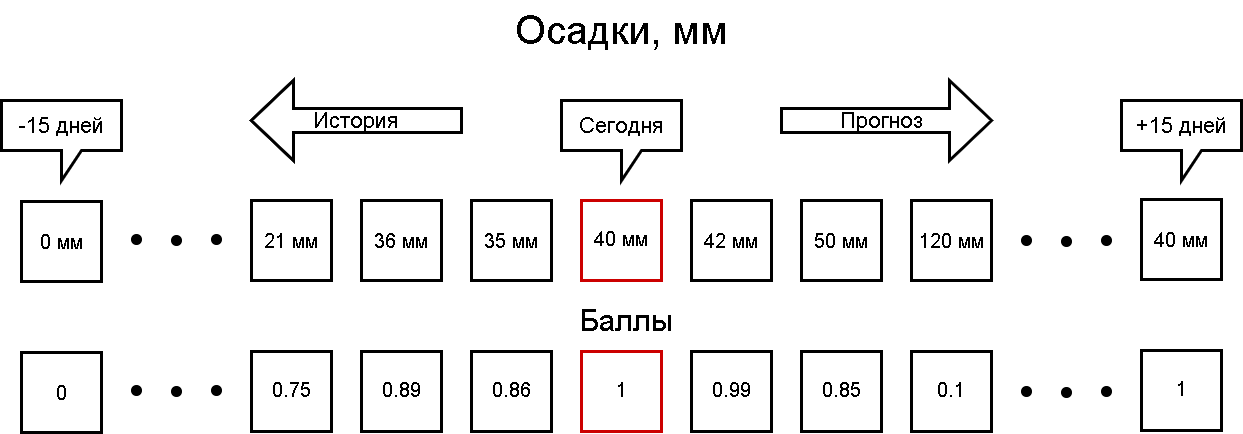

The diagram above was exported from draw.io. Its source (the exported page's mxGraphModel, read from the mxfile embedded in the PNG):
<mxGraphModel dx="2255" dy="806" grid="1" gridSize="10" guides="1" tooltips="1" connect="1" arrows="1" fold="1" page="1" pageScale="1" pageWidth="1169" pageHeight="827" math="0" shadow="0">
  <root>
    <mxCell id="0" />
    <mxCell id="1" parent="0" />
    <mxCell id="OmU8oXcarP5FJOLqygCf-1" value="&lt;sup&gt;&lt;span style=&quot;font-size: 20px&quot;&gt;40 мм&lt;/span&gt;&lt;br&gt;&lt;/sup&gt;" style="whiteSpace=wrap;html=1;aspect=fixed;strokeWidth=3;strokeColor=#CC0000;" parent="1" vertex="1">
      <mxGeometry x="540" y="380" width="80" height="80" as="geometry" />
    </mxCell>
    <mxCell id="OmU8oXcarP5FJOLqygCf-2" value="&lt;span style=&quot;font-size: 20px&quot;&gt;42 мм&lt;/span&gt;&lt;sup&gt;&lt;br&gt;&lt;/sup&gt;" style="whiteSpace=wrap;html=1;aspect=fixed;strokeWidth=3;" parent="1" vertex="1">
      <mxGeometry x="650" y="380" width="80" height="80" as="geometry" />
    </mxCell>
    <mxCell id="OmU8oXcarP5FJOLqygCf-3" value="&lt;span style=&quot;font-size: 20px&quot;&gt;50 мм&lt;/span&gt;&lt;sup&gt;&lt;br&gt;&lt;/sup&gt;" style="whiteSpace=wrap;html=1;aspect=fixed;strokeWidth=3;" parent="1" vertex="1">
      <mxGeometry x="760" y="380" width="80" height="80" as="geometry" />
    </mxCell>
    <mxCell id="OmU8oXcarP5FJOLqygCf-4" value="&lt;span style=&quot;font-size: 20px&quot;&gt;120 мм&lt;/span&gt;&lt;sup&gt;&lt;br&gt;&lt;/sup&gt;" style="whiteSpace=wrap;html=1;aspect=fixed;strokeWidth=3;" parent="1" vertex="1">
      <mxGeometry x="870" y="380" width="80" height="80" as="geometry" />
    </mxCell>
    <mxCell id="OmU8oXcarP5FJOLqygCf-5" value="&lt;span style=&quot;font-size: 20px&quot;&gt;21 мм&lt;/span&gt;&lt;sup&gt;&lt;br&gt;&lt;/sup&gt;" style="whiteSpace=wrap;html=1;aspect=fixed;strokeWidth=3;" parent="1" vertex="1">
      <mxGeometry x="210" y="380" width="80" height="80" as="geometry" />
    </mxCell>
    <mxCell id="OmU8oXcarP5FJOLqygCf-6" value="&lt;span style=&quot;font-size: 20px&quot;&gt;36 мм&lt;/span&gt;&lt;sup&gt;&lt;br&gt;&lt;/sup&gt;" style="whiteSpace=wrap;html=1;aspect=fixed;strokeWidth=3;" parent="1" vertex="1">
      <mxGeometry x="320" y="380" width="80" height="80" as="geometry" />
    </mxCell>
    <mxCell id="OmU8oXcarP5FJOLqygCf-7" value="&lt;span style=&quot;font-size: 20px&quot;&gt;35 мм&lt;/span&gt;&lt;sup&gt;&lt;br&gt;&lt;/sup&gt;" style="whiteSpace=wrap;html=1;aspect=fixed;strokeWidth=3;" parent="1" vertex="1">
      <mxGeometry x="430" y="380" width="80" height="80" as="geometry" />
    </mxCell>
    <mxCell id="OmU8oXcarP5FJOLqygCf-8" value="&lt;font style=&quot;font-size: 22px&quot;&gt;Сегодня&lt;/font&gt;" style="shape=callout;whiteSpace=wrap;html=1;perimeter=calloutPerimeter;strokeWidth=3;" parent="1" vertex="1">
      <mxGeometry x="520" y="280" width="120" height="80" as="geometry" />
    </mxCell>
    <mxCell id="OmU8oXcarP5FJOLqygCf-9" value="" style="shape=ellipse;html=1;fillColor=#000000;strokeWidth=1;" parent="1" vertex="1">
      <mxGeometry x="170" y="414" width="10" height="10" as="geometry" />
    </mxCell>
    <mxCell id="OmU8oXcarP5FJOLqygCf-10" value="" style="shape=ellipse;html=1;fillColor=#000000;strokeWidth=1;" parent="1" vertex="1">
      <mxGeometry x="130" y="415" width="10" height="10" as="geometry" />
    </mxCell>
    <mxCell id="OmU8oXcarP5FJOLqygCf-11" value="" style="shape=ellipse;html=1;fillColor=#000000;strokeWidth=1;" parent="1" vertex="1">
      <mxGeometry x="90" y="414" width="10" height="10" as="geometry" />
    </mxCell>
    <mxCell id="OmU8oXcarP5FJOLqygCf-12" value="" style="shape=ellipse;html=1;fillColor=#000000;strokeWidth=1;" parent="1" vertex="1">
      <mxGeometry x="1060" y="415" width="10" height="10" as="geometry" />
    </mxCell>
    <mxCell id="OmU8oXcarP5FJOLqygCf-13" value="" style="shape=ellipse;html=1;fillColor=#000000;strokeWidth=1;" parent="1" vertex="1">
      <mxGeometry x="1020" y="416" width="10" height="10" as="geometry" />
    </mxCell>
    <mxCell id="OmU8oXcarP5FJOLqygCf-14" value="" style="shape=ellipse;html=1;fillColor=#000000;strokeWidth=1;" parent="1" vertex="1">
      <mxGeometry x="980" y="415" width="10" height="10" as="geometry" />
    </mxCell>
    <mxCell id="OmU8oXcarP5FJOLqygCf-15" value="&lt;span style=&quot;font-size: 20px&quot;&gt;0 мм&lt;/span&gt;&lt;sup&gt;&lt;br&gt;&lt;/sup&gt;" style="whiteSpace=wrap;html=1;aspect=fixed;strokeWidth=3;" parent="1" vertex="1">
      <mxGeometry x="-20" y="381" width="80" height="80" as="geometry" />
    </mxCell>
    <mxCell id="OmU8oXcarP5FJOLqygCf-16" value="&lt;span style=&quot;font-size: 20px&quot;&gt;40 мм&lt;/span&gt;&lt;sup&gt;&lt;br&gt;&lt;/sup&gt;" style="whiteSpace=wrap;html=1;aspect=fixed;strokeWidth=3;" parent="1" vertex="1">
      <mxGeometry x="1100" y="379" width="80" height="80" as="geometry" />
    </mxCell>
    <mxCell id="OmU8oXcarP5FJOLqygCf-17" value="&lt;font style=&quot;font-size: 22px&quot;&gt;-15 дней&lt;/font&gt;" style="shape=callout;whiteSpace=wrap;html=1;perimeter=calloutPerimeter;strokeWidth=3;" parent="1" vertex="1">
      <mxGeometry x="-40" y="280" width="120" height="80" as="geometry" />
    </mxCell>
    <mxCell id="OmU8oXcarP5FJOLqygCf-18" value="&lt;font style=&quot;font-size: 22px&quot;&gt;+15 дней&lt;/font&gt;" style="shape=callout;whiteSpace=wrap;html=1;perimeter=calloutPerimeter;strokeWidth=3;" parent="1" vertex="1">
      <mxGeometry x="1080" y="280" width="120" height="80" as="geometry" />
    </mxCell>
    <mxCell id="OmU8oXcarP5FJOLqygCf-19" value="&lt;sup&gt;&lt;span style=&quot;font-size: 20px&quot;&gt;1&lt;/span&gt;&lt;br&gt;&lt;/sup&gt;" style="whiteSpace=wrap;html=1;aspect=fixed;strokeWidth=3;strokeColor=#CC0000;" parent="1" vertex="1">
      <mxGeometry x="540" y="531" width="80" height="80" as="geometry" />
    </mxCell>
    <mxCell id="OmU8oXcarP5FJOLqygCf-20" value="&lt;sup&gt;&lt;span style=&quot;font-size: 20px&quot;&gt;0.99&lt;/span&gt;&lt;br&gt;&lt;/sup&gt;" style="whiteSpace=wrap;html=1;aspect=fixed;strokeWidth=3;" parent="1" vertex="1">
      <mxGeometry x="650" y="531" width="80" height="80" as="geometry" />
    </mxCell>
    <mxCell id="OmU8oXcarP5FJOLqygCf-21" value="&lt;sup&gt;&lt;span style=&quot;font-size: 20px&quot;&gt;0.85&lt;/span&gt;&lt;br&gt;&lt;/sup&gt;" style="whiteSpace=wrap;html=1;aspect=fixed;strokeWidth=3;" parent="1" vertex="1">
      <mxGeometry x="760" y="531" width="80" height="80" as="geometry" />
    </mxCell>
    <mxCell id="OmU8oXcarP5FJOLqygCf-22" value="&lt;sup&gt;&lt;span style=&quot;font-size: 20px&quot;&gt;0.1&lt;/span&gt;&lt;br&gt;&lt;/sup&gt;" style="whiteSpace=wrap;html=1;aspect=fixed;strokeWidth=3;" parent="1" vertex="1">
      <mxGeometry x="870" y="531" width="80" height="80" as="geometry" />
    </mxCell>
    <mxCell id="OmU8oXcarP5FJOLqygCf-23" value="&lt;sup&gt;&lt;span style=&quot;font-size: 20px&quot;&gt;0.75&lt;/span&gt;&lt;br&gt;&lt;/sup&gt;" style="whiteSpace=wrap;html=1;aspect=fixed;strokeWidth=3;" parent="1" vertex="1">
      <mxGeometry x="210" y="531" width="80" height="80" as="geometry" />
    </mxCell>
    <mxCell id="OmU8oXcarP5FJOLqygCf-24" value="&lt;sup&gt;&lt;span style=&quot;font-size: 20px&quot;&gt;0.89&lt;/span&gt;&lt;br&gt;&lt;/sup&gt;" style="whiteSpace=wrap;html=1;aspect=fixed;strokeWidth=3;" parent="1" vertex="1">
      <mxGeometry x="320" y="531" width="80" height="80" as="geometry" />
    </mxCell>
    <mxCell id="OmU8oXcarP5FJOLqygCf-25" value="&lt;sup&gt;&lt;span style=&quot;font-size: 20px&quot;&gt;0.86&lt;/span&gt;&lt;br&gt;&lt;/sup&gt;" style="whiteSpace=wrap;html=1;aspect=fixed;strokeWidth=3;" parent="1" vertex="1">
      <mxGeometry x="430" y="531" width="80" height="80" as="geometry" />
    </mxCell>
    <mxCell id="OmU8oXcarP5FJOLqygCf-27" value="" style="shape=ellipse;html=1;fillColor=#000000;strokeWidth=1;" parent="1" vertex="1">
      <mxGeometry x="170" y="565" width="10" height="10" as="geometry" />
    </mxCell>
    <mxCell id="OmU8oXcarP5FJOLqygCf-28" value="" style="shape=ellipse;html=1;fillColor=#000000;strokeWidth=1;" parent="1" vertex="1">
      <mxGeometry x="130" y="566" width="10" height="10" as="geometry" />
    </mxCell>
    <mxCell id="OmU8oXcarP5FJOLqygCf-29" value="" style="shape=ellipse;html=1;fillColor=#000000;strokeWidth=1;" parent="1" vertex="1">
      <mxGeometry x="90" y="565" width="10" height="10" as="geometry" />
    </mxCell>
    <mxCell id="OmU8oXcarP5FJOLqygCf-30" value="" style="shape=ellipse;html=1;fillColor=#000000;strokeWidth=1;" parent="1" vertex="1">
      <mxGeometry x="1060" y="566" width="10" height="10" as="geometry" />
    </mxCell>
    <mxCell id="OmU8oXcarP5FJOLqygCf-31" value="" style="shape=ellipse;html=1;fillColor=#000000;strokeWidth=1;" parent="1" vertex="1">
      <mxGeometry x="1020" y="567" width="10" height="10" as="geometry" />
    </mxCell>
    <mxCell id="OmU8oXcarP5FJOLqygCf-32" value="" style="shape=ellipse;html=1;fillColor=#000000;strokeWidth=1;" parent="1" vertex="1">
      <mxGeometry x="980" y="566" width="10" height="10" as="geometry" />
    </mxCell>
    <mxCell id="OmU8oXcarP5FJOLqygCf-33" value="&lt;font style=&quot;font-size: 20px&quot;&gt;0&lt;/font&gt;&lt;sup&gt;&lt;br&gt;&lt;/sup&gt;" style="whiteSpace=wrap;html=1;aspect=fixed;strokeWidth=3;" parent="1" vertex="1">
      <mxGeometry x="-20" y="532" width="80" height="80" as="geometry" />
    </mxCell>
    <mxCell id="OmU8oXcarP5FJOLqygCf-34" value="&lt;sup&gt;&lt;span style=&quot;font-size: 20px&quot;&gt;1&lt;/span&gt;&lt;br&gt;&lt;/sup&gt;" style="whiteSpace=wrap;html=1;aspect=fixed;strokeWidth=3;" parent="1" vertex="1">
      <mxGeometry x="1100" y="530" width="80" height="80" as="geometry" />
    </mxCell>
    <mxCell id="OmU8oXcarP5FJOLqygCf-37" value="&lt;span style=&quot;font-size: 40px&quot;&gt;Осадки, мм&lt;/span&gt;" style="text;html=1;strokeColor=none;fillColor=none;align=center;verticalAlign=middle;whiteSpace=wrap;rounded=0;" parent="1" vertex="1">
      <mxGeometry x="435" y="180" width="290" height="60" as="geometry" />
    </mxCell>
    <mxCell id="OmU8oXcarP5FJOLqygCf-40" value="&lt;font style=&quot;font-size: 30px&quot;&gt;Баллы&lt;/font&gt;" style="text;html=1;strokeColor=none;fillColor=none;align=center;verticalAlign=middle;whiteSpace=wrap;rounded=0;" parent="1" vertex="1">
      <mxGeometry x="440" y="470" width="290" height="60" as="geometry" />
    </mxCell>
    <mxCell id="yMeO7T4Gh4DvrXkqDkVG-1" value="&lt;font style=&quot;font-size: 22px&quot;&gt;История&lt;/font&gt;" style="shape=singleArrow;direction=west;whiteSpace=wrap;html=1;strokeWidth=3;" vertex="1" parent="1">
      <mxGeometry x="210" y="260" width="210" height="80" as="geometry" />
    </mxCell>
    <mxCell id="yMeO7T4Gh4DvrXkqDkVG-2" value="" style="shape=singleArrow;direction=west;whiteSpace=wrap;html=1;strokeWidth=3;rotation=-180;horizontal=1;verticalAlign=middle;" vertex="1" parent="1">
      <mxGeometry x="740" y="260" width="210" height="80" as="geometry" />
    </mxCell>
    <mxCell id="yMeO7T4Gh4DvrXkqDkVG-3" value="&lt;font style=&quot;font-size: 22px&quot;&gt;Прогноз&lt;/font&gt;" style="text;html=1;align=center;verticalAlign=middle;resizable=0;points=[];autosize=1;" vertex="1" parent="1">
      <mxGeometry x="790" y="290" width="100" height="20" as="geometry" />
    </mxCell>
    <mxCell id="yMeO7T4Gh4DvrXkqDkVG-5" value="&lt;font style=&quot;font-size: 22px&quot;&gt;История&lt;/font&gt;" style="shape=singleArrow;direction=west;whiteSpace=wrap;html=1;strokeWidth=3;" vertex="1" parent="1">
      <mxGeometry x="210" y="260" width="210" height="80" as="geometry" />
    </mxCell>
  </root>
</mxGraphModel>